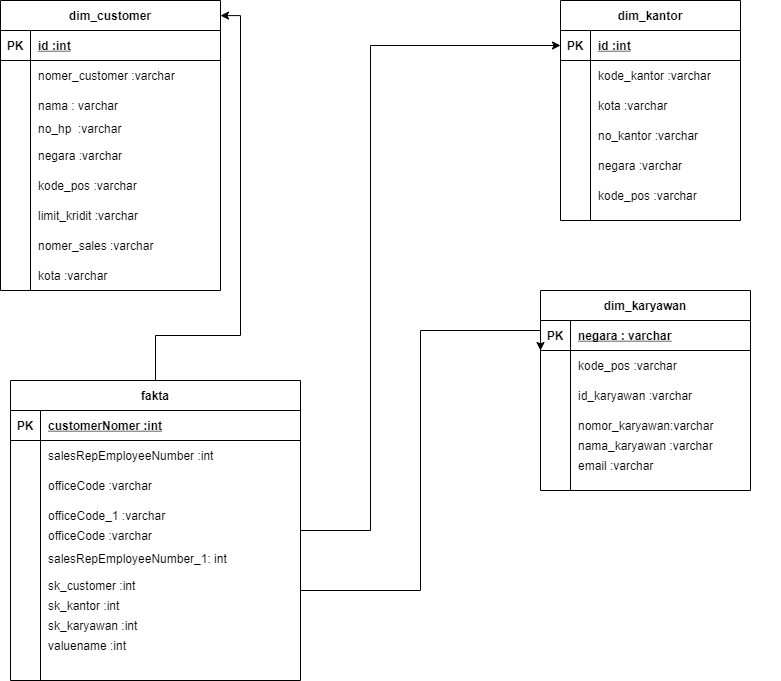

The diagram above was exported from draw.io. Its source (the exported page's mxGraphModel, read from the mxfile embedded in the PNG):
<mxGraphModel dx="868" dy="417" grid="1" gridSize="10" guides="1" tooltips="1" connect="1" arrows="1" fold="1" page="1" pageScale="1" pageWidth="850" pageHeight="1100" math="0" shadow="0">
  <root>
    <mxCell id="0" />
    <mxCell id="1" parent="0" />
    <mxCell id="GcljRjs3PmHI072yXY0v-18" value="dim_customer" style="shape=table;startSize=30;container=1;collapsible=1;childLayout=tableLayout;fixedRows=1;rowLines=0;fontStyle=1;align=center;resizeLast=1;" vertex="1" parent="1">
      <mxGeometry x="40" y="50" width="220" height="290" as="geometry" />
    </mxCell>
    <mxCell id="GcljRjs3PmHI072yXY0v-19" value="" style="shape=partialRectangle;collapsible=0;dropTarget=0;pointerEvents=0;fillColor=none;top=0;left=0;bottom=1;right=0;points=[[0,0.5],[1,0.5]];portConstraint=eastwest;" vertex="1" parent="GcljRjs3PmHI072yXY0v-18">
      <mxGeometry y="30" width="220" height="30" as="geometry" />
    </mxCell>
    <mxCell id="GcljRjs3PmHI072yXY0v-20" value="PK" style="shape=partialRectangle;connectable=0;fillColor=none;top=0;left=0;bottom=0;right=0;fontStyle=1;overflow=hidden;" vertex="1" parent="GcljRjs3PmHI072yXY0v-19">
      <mxGeometry width="30" height="30" as="geometry">
        <mxRectangle width="30" height="30" as="alternateBounds" />
      </mxGeometry>
    </mxCell>
    <mxCell id="GcljRjs3PmHI072yXY0v-21" value="id :int" style="shape=partialRectangle;connectable=0;fillColor=none;top=0;left=0;bottom=0;right=0;align=left;spacingLeft=6;fontStyle=5;overflow=hidden;" vertex="1" parent="GcljRjs3PmHI072yXY0v-19">
      <mxGeometry x="30" width="190" height="30" as="geometry">
        <mxRectangle width="190" height="30" as="alternateBounds" />
      </mxGeometry>
    </mxCell>
    <mxCell id="GcljRjs3PmHI072yXY0v-22" value="" style="shape=partialRectangle;collapsible=0;dropTarget=0;pointerEvents=0;fillColor=none;top=0;left=0;bottom=0;right=0;points=[[0,0.5],[1,0.5]];portConstraint=eastwest;" vertex="1" parent="GcljRjs3PmHI072yXY0v-18">
      <mxGeometry y="60" width="220" height="30" as="geometry" />
    </mxCell>
    <mxCell id="GcljRjs3PmHI072yXY0v-23" value="" style="shape=partialRectangle;connectable=0;fillColor=none;top=0;left=0;bottom=0;right=0;editable=1;overflow=hidden;" vertex="1" parent="GcljRjs3PmHI072yXY0v-22">
      <mxGeometry width="30" height="30" as="geometry">
        <mxRectangle width="30" height="30" as="alternateBounds" />
      </mxGeometry>
    </mxCell>
    <mxCell id="GcljRjs3PmHI072yXY0v-24" value="nomer_customer :varchar" style="shape=partialRectangle;connectable=0;fillColor=none;top=0;left=0;bottom=0;right=0;align=left;spacingLeft=6;overflow=hidden;" vertex="1" parent="GcljRjs3PmHI072yXY0v-22">
      <mxGeometry x="30" width="190" height="30" as="geometry">
        <mxRectangle width="190" height="30" as="alternateBounds" />
      </mxGeometry>
    </mxCell>
    <mxCell id="GcljRjs3PmHI072yXY0v-25" value="" style="shape=partialRectangle;collapsible=0;dropTarget=0;pointerEvents=0;fillColor=none;top=0;left=0;bottom=0;right=0;points=[[0,0.5],[1,0.5]];portConstraint=eastwest;" vertex="1" parent="GcljRjs3PmHI072yXY0v-18">
      <mxGeometry y="90" width="220" height="30" as="geometry" />
    </mxCell>
    <mxCell id="GcljRjs3PmHI072yXY0v-26" value="" style="shape=partialRectangle;connectable=0;fillColor=none;top=0;left=0;bottom=0;right=0;editable=1;overflow=hidden;" vertex="1" parent="GcljRjs3PmHI072yXY0v-25">
      <mxGeometry width="30" height="30" as="geometry">
        <mxRectangle width="30" height="30" as="alternateBounds" />
      </mxGeometry>
    </mxCell>
    <mxCell id="GcljRjs3PmHI072yXY0v-27" value="nama : varchar" style="shape=partialRectangle;connectable=0;fillColor=none;top=0;left=0;bottom=0;right=0;align=left;spacingLeft=6;overflow=hidden;" vertex="1" parent="GcljRjs3PmHI072yXY0v-25">
      <mxGeometry x="30" width="190" height="30" as="geometry">
        <mxRectangle width="190" height="30" as="alternateBounds" />
      </mxGeometry>
    </mxCell>
    <mxCell id="GcljRjs3PmHI072yXY0v-28" value="" style="shape=partialRectangle;collapsible=0;dropTarget=0;pointerEvents=0;fillColor=none;top=0;left=0;bottom=0;right=0;points=[[0,0.5],[1,0.5]];portConstraint=eastwest;" vertex="1" parent="GcljRjs3PmHI072yXY0v-18">
      <mxGeometry y="120" width="220" height="30" as="geometry" />
    </mxCell>
    <mxCell id="GcljRjs3PmHI072yXY0v-29" value="" style="shape=partialRectangle;connectable=0;fillColor=none;top=0;left=0;bottom=0;right=0;editable=1;overflow=hidden;" vertex="1" parent="GcljRjs3PmHI072yXY0v-28">
      <mxGeometry width="30" height="30" as="geometry">
        <mxRectangle width="30" height="30" as="alternateBounds" />
      </mxGeometry>
    </mxCell>
    <mxCell id="GcljRjs3PmHI072yXY0v-30" value="no_hp  :varchar&#10;" style="shape=partialRectangle;connectable=0;fillColor=none;top=0;left=0;bottom=0;right=0;align=left;spacingLeft=6;overflow=hidden;" vertex="1" parent="GcljRjs3PmHI072yXY0v-28">
      <mxGeometry x="30" width="190" height="30" as="geometry">
        <mxRectangle width="190" height="30" as="alternateBounds" />
      </mxGeometry>
    </mxCell>
    <mxCell id="GcljRjs3PmHI072yXY0v-31" value="negara :varchar" style="shape=partialRectangle;connectable=0;fillColor=none;top=0;left=0;bottom=0;right=0;align=left;spacingLeft=6;overflow=hidden;" vertex="1" parent="1">
      <mxGeometry x="70" y="190" width="190" height="30" as="geometry">
        <mxRectangle width="190" height="30" as="alternateBounds" />
      </mxGeometry>
    </mxCell>
    <mxCell id="GcljRjs3PmHI072yXY0v-32" value="kode_pos :varchar" style="shape=partialRectangle;connectable=0;fillColor=none;top=0;left=0;bottom=0;right=0;align=left;spacingLeft=6;overflow=hidden;" vertex="1" parent="1">
      <mxGeometry x="70" y="220" width="190" height="30" as="geometry">
        <mxRectangle width="190" height="30" as="alternateBounds" />
      </mxGeometry>
    </mxCell>
    <mxCell id="GcljRjs3PmHI072yXY0v-33" value="limit_kridit :varchar" style="shape=partialRectangle;connectable=0;fillColor=none;top=0;left=0;bottom=0;right=0;align=left;spacingLeft=6;overflow=hidden;" vertex="1" parent="1">
      <mxGeometry x="70" y="250" width="190" height="30" as="geometry">
        <mxRectangle width="190" height="30" as="alternateBounds" />
      </mxGeometry>
    </mxCell>
    <mxCell id="GcljRjs3PmHI072yXY0v-34" value="nomer_sales :varchar" style="shape=partialRectangle;connectable=0;fillColor=none;top=0;left=0;bottom=0;right=0;align=left;spacingLeft=6;overflow=hidden;" vertex="1" parent="1">
      <mxGeometry x="70" y="280" width="190" height="30" as="geometry">
        <mxRectangle width="190" height="30" as="alternateBounds" />
      </mxGeometry>
    </mxCell>
    <mxCell id="GcljRjs3PmHI072yXY0v-35" value="kota :varchar" style="shape=partialRectangle;connectable=0;fillColor=none;top=0;left=0;bottom=0;right=0;align=left;spacingLeft=6;overflow=hidden;" vertex="1" parent="1">
      <mxGeometry x="70" y="310" width="190" height="30" as="geometry">
        <mxRectangle width="190" height="30" as="alternateBounds" />
      </mxGeometry>
    </mxCell>
    <mxCell id="GcljRjs3PmHI072yXY0v-36" value="dim_kantor" style="shape=table;startSize=30;container=1;collapsible=1;childLayout=tableLayout;fixedRows=1;rowLines=0;fontStyle=1;align=center;resizeLast=1;" vertex="1" parent="1">
      <mxGeometry x="600" y="50" width="180" height="220" as="geometry" />
    </mxCell>
    <mxCell id="GcljRjs3PmHI072yXY0v-37" value="" style="shape=partialRectangle;collapsible=0;dropTarget=0;pointerEvents=0;fillColor=none;top=0;left=0;bottom=1;right=0;points=[[0,0.5],[1,0.5]];portConstraint=eastwest;" vertex="1" parent="GcljRjs3PmHI072yXY0v-36">
      <mxGeometry y="30" width="180" height="30" as="geometry" />
    </mxCell>
    <mxCell id="GcljRjs3PmHI072yXY0v-38" value="PK" style="shape=partialRectangle;connectable=0;fillColor=none;top=0;left=0;bottom=0;right=0;fontStyle=1;overflow=hidden;" vertex="1" parent="GcljRjs3PmHI072yXY0v-37">
      <mxGeometry width="30" height="30" as="geometry">
        <mxRectangle width="30" height="30" as="alternateBounds" />
      </mxGeometry>
    </mxCell>
    <mxCell id="GcljRjs3PmHI072yXY0v-39" value="id :int" style="shape=partialRectangle;connectable=0;fillColor=none;top=0;left=0;bottom=0;right=0;align=left;spacingLeft=6;fontStyle=5;overflow=hidden;" vertex="1" parent="GcljRjs3PmHI072yXY0v-37">
      <mxGeometry x="30" width="150" height="30" as="geometry">
        <mxRectangle width="150" height="30" as="alternateBounds" />
      </mxGeometry>
    </mxCell>
    <mxCell id="GcljRjs3PmHI072yXY0v-40" value="" style="shape=partialRectangle;collapsible=0;dropTarget=0;pointerEvents=0;fillColor=none;top=0;left=0;bottom=0;right=0;points=[[0,0.5],[1,0.5]];portConstraint=eastwest;" vertex="1" parent="GcljRjs3PmHI072yXY0v-36">
      <mxGeometry y="60" width="180" height="30" as="geometry" />
    </mxCell>
    <mxCell id="GcljRjs3PmHI072yXY0v-41" value="" style="shape=partialRectangle;connectable=0;fillColor=none;top=0;left=0;bottom=0;right=0;editable=1;overflow=hidden;" vertex="1" parent="GcljRjs3PmHI072yXY0v-40">
      <mxGeometry width="30" height="30" as="geometry">
        <mxRectangle width="30" height="30" as="alternateBounds" />
      </mxGeometry>
    </mxCell>
    <mxCell id="GcljRjs3PmHI072yXY0v-42" value="kode_kantor :varchar" style="shape=partialRectangle;connectable=0;fillColor=none;top=0;left=0;bottom=0;right=0;align=left;spacingLeft=6;overflow=hidden;" vertex="1" parent="GcljRjs3PmHI072yXY0v-40">
      <mxGeometry x="30" width="150" height="30" as="geometry">
        <mxRectangle width="150" height="30" as="alternateBounds" />
      </mxGeometry>
    </mxCell>
    <mxCell id="GcljRjs3PmHI072yXY0v-43" value="" style="shape=partialRectangle;collapsible=0;dropTarget=0;pointerEvents=0;fillColor=none;top=0;left=0;bottom=0;right=0;points=[[0,0.5],[1,0.5]];portConstraint=eastwest;" vertex="1" parent="GcljRjs3PmHI072yXY0v-36">
      <mxGeometry y="90" width="180" height="30" as="geometry" />
    </mxCell>
    <mxCell id="GcljRjs3PmHI072yXY0v-44" value="" style="shape=partialRectangle;connectable=0;fillColor=none;top=0;left=0;bottom=0;right=0;editable=1;overflow=hidden;" vertex="1" parent="GcljRjs3PmHI072yXY0v-43">
      <mxGeometry width="30" height="30" as="geometry">
        <mxRectangle width="30" height="30" as="alternateBounds" />
      </mxGeometry>
    </mxCell>
    <mxCell id="GcljRjs3PmHI072yXY0v-45" value="kota :varchar" style="shape=partialRectangle;connectable=0;fillColor=none;top=0;left=0;bottom=0;right=0;align=left;spacingLeft=6;overflow=hidden;" vertex="1" parent="GcljRjs3PmHI072yXY0v-43">
      <mxGeometry x="30" width="150" height="30" as="geometry">
        <mxRectangle width="150" height="30" as="alternateBounds" />
      </mxGeometry>
    </mxCell>
    <mxCell id="GcljRjs3PmHI072yXY0v-46" value="" style="shape=partialRectangle;collapsible=0;dropTarget=0;pointerEvents=0;fillColor=none;top=0;left=0;bottom=0;right=0;points=[[0,0.5],[1,0.5]];portConstraint=eastwest;" vertex="1" parent="GcljRjs3PmHI072yXY0v-36">
      <mxGeometry y="120" width="180" height="30" as="geometry" />
    </mxCell>
    <mxCell id="GcljRjs3PmHI072yXY0v-47" value="" style="shape=partialRectangle;connectable=0;fillColor=none;top=0;left=0;bottom=0;right=0;editable=1;overflow=hidden;" vertex="1" parent="GcljRjs3PmHI072yXY0v-46">
      <mxGeometry width="30" height="30" as="geometry">
        <mxRectangle width="30" height="30" as="alternateBounds" />
      </mxGeometry>
    </mxCell>
    <mxCell id="GcljRjs3PmHI072yXY0v-48" value="no_kantor :varchar" style="shape=partialRectangle;connectable=0;fillColor=none;top=0;left=0;bottom=0;right=0;align=left;spacingLeft=6;overflow=hidden;" vertex="1" parent="GcljRjs3PmHI072yXY0v-46">
      <mxGeometry x="30" width="150" height="30" as="geometry">
        <mxRectangle width="150" height="30" as="alternateBounds" />
      </mxGeometry>
    </mxCell>
    <mxCell id="GcljRjs3PmHI072yXY0v-49" value="negara :varchar" style="shape=partialRectangle;connectable=0;fillColor=none;top=0;left=0;bottom=0;right=0;align=left;spacingLeft=6;overflow=hidden;" vertex="1" parent="1">
      <mxGeometry x="630" y="200" width="190" height="30" as="geometry">
        <mxRectangle width="190" height="30" as="alternateBounds" />
      </mxGeometry>
    </mxCell>
    <mxCell id="GcljRjs3PmHI072yXY0v-50" value="kode_pos :varchar" style="shape=partialRectangle;connectable=0;fillColor=none;top=0;left=0;bottom=0;right=0;align=left;spacingLeft=6;overflow=hidden;" vertex="1" parent="1">
      <mxGeometry x="630" y="230" width="190" height="30" as="geometry">
        <mxRectangle width="190" height="30" as="alternateBounds" />
      </mxGeometry>
    </mxCell>
    <mxCell id="GcljRjs3PmHI072yXY0v-51" value="dim_karyawan" style="shape=table;startSize=30;container=1;collapsible=1;childLayout=tableLayout;fixedRows=1;rowLines=0;fontStyle=1;align=center;resizeLast=1;" vertex="1" parent="1">
      <mxGeometry x="580" y="340" width="210" height="200" as="geometry" />
    </mxCell>
    <mxCell id="GcljRjs3PmHI072yXY0v-52" value="" style="shape=partialRectangle;collapsible=0;dropTarget=0;pointerEvents=0;fillColor=none;top=0;left=0;bottom=1;right=0;points=[[0,0.5],[1,0.5]];portConstraint=eastwest;" vertex="1" parent="GcljRjs3PmHI072yXY0v-51">
      <mxGeometry y="30" width="210" height="30" as="geometry" />
    </mxCell>
    <mxCell id="GcljRjs3PmHI072yXY0v-53" value="PK" style="shape=partialRectangle;connectable=0;fillColor=none;top=0;left=0;bottom=0;right=0;fontStyle=1;overflow=hidden;" vertex="1" parent="GcljRjs3PmHI072yXY0v-52">
      <mxGeometry width="30" height="30" as="geometry">
        <mxRectangle width="30" height="30" as="alternateBounds" />
      </mxGeometry>
    </mxCell>
    <mxCell id="GcljRjs3PmHI072yXY0v-54" value="negara : varchar" style="shape=partialRectangle;connectable=0;fillColor=none;top=0;left=0;bottom=0;right=0;align=left;spacingLeft=6;fontStyle=5;overflow=hidden;" vertex="1" parent="GcljRjs3PmHI072yXY0v-52">
      <mxGeometry x="30" width="180" height="30" as="geometry">
        <mxRectangle width="180" height="30" as="alternateBounds" />
      </mxGeometry>
    </mxCell>
    <mxCell id="GcljRjs3PmHI072yXY0v-55" value="" style="shape=partialRectangle;collapsible=0;dropTarget=0;pointerEvents=0;fillColor=none;top=0;left=0;bottom=0;right=0;points=[[0,0.5],[1,0.5]];portConstraint=eastwest;" vertex="1" parent="GcljRjs3PmHI072yXY0v-51">
      <mxGeometry y="60" width="210" height="30" as="geometry" />
    </mxCell>
    <mxCell id="GcljRjs3PmHI072yXY0v-56" value="" style="shape=partialRectangle;connectable=0;fillColor=none;top=0;left=0;bottom=0;right=0;editable=1;overflow=hidden;" vertex="1" parent="GcljRjs3PmHI072yXY0v-55">
      <mxGeometry width="30" height="30" as="geometry">
        <mxRectangle width="30" height="30" as="alternateBounds" />
      </mxGeometry>
    </mxCell>
    <mxCell id="GcljRjs3PmHI072yXY0v-57" value="kode_pos :varchar" style="shape=partialRectangle;connectable=0;fillColor=none;top=0;left=0;bottom=0;right=0;align=left;spacingLeft=6;overflow=hidden;" vertex="1" parent="GcljRjs3PmHI072yXY0v-55">
      <mxGeometry x="30" width="180" height="30" as="geometry">
        <mxRectangle width="180" height="30" as="alternateBounds" />
      </mxGeometry>
    </mxCell>
    <mxCell id="GcljRjs3PmHI072yXY0v-58" value="" style="shape=partialRectangle;collapsible=0;dropTarget=0;pointerEvents=0;fillColor=none;top=0;left=0;bottom=0;right=0;points=[[0,0.5],[1,0.5]];portConstraint=eastwest;" vertex="1" parent="GcljRjs3PmHI072yXY0v-51">
      <mxGeometry y="90" width="210" height="30" as="geometry" />
    </mxCell>
    <mxCell id="GcljRjs3PmHI072yXY0v-59" value="" style="shape=partialRectangle;connectable=0;fillColor=none;top=0;left=0;bottom=0;right=0;editable=1;overflow=hidden;" vertex="1" parent="GcljRjs3PmHI072yXY0v-58">
      <mxGeometry width="30" height="30" as="geometry">
        <mxRectangle width="30" height="30" as="alternateBounds" />
      </mxGeometry>
    </mxCell>
    <mxCell id="GcljRjs3PmHI072yXY0v-60" value="id_karyawan :varchar" style="shape=partialRectangle;connectable=0;fillColor=none;top=0;left=0;bottom=0;right=0;align=left;spacingLeft=6;overflow=hidden;" vertex="1" parent="GcljRjs3PmHI072yXY0v-58">
      <mxGeometry x="30" width="180" height="30" as="geometry">
        <mxRectangle width="180" height="30" as="alternateBounds" />
      </mxGeometry>
    </mxCell>
    <mxCell id="GcljRjs3PmHI072yXY0v-61" value="" style="shape=partialRectangle;collapsible=0;dropTarget=0;pointerEvents=0;fillColor=none;top=0;left=0;bottom=0;right=0;points=[[0,0.5],[1,0.5]];portConstraint=eastwest;" vertex="1" parent="GcljRjs3PmHI072yXY0v-51">
      <mxGeometry y="120" width="210" height="30" as="geometry" />
    </mxCell>
    <mxCell id="GcljRjs3PmHI072yXY0v-62" value="" style="shape=partialRectangle;connectable=0;fillColor=none;top=0;left=0;bottom=0;right=0;editable=1;overflow=hidden;" vertex="1" parent="GcljRjs3PmHI072yXY0v-61">
      <mxGeometry width="30" height="30" as="geometry">
        <mxRectangle width="30" height="30" as="alternateBounds" />
      </mxGeometry>
    </mxCell>
    <mxCell id="GcljRjs3PmHI072yXY0v-63" value="nomor_karyawan:varchar" style="shape=partialRectangle;connectable=0;fillColor=none;top=0;left=0;bottom=0;right=0;align=left;spacingLeft=6;overflow=hidden;" vertex="1" parent="GcljRjs3PmHI072yXY0v-61">
      <mxGeometry x="30" width="180" height="30" as="geometry">
        <mxRectangle width="180" height="30" as="alternateBounds" />
      </mxGeometry>
    </mxCell>
    <mxCell id="GcljRjs3PmHI072yXY0v-64" value="nama_karyawan :varchar" style="shape=partialRectangle;connectable=0;fillColor=none;top=0;left=0;bottom=0;right=0;align=left;spacingLeft=6;overflow=hidden;" vertex="1" parent="1">
      <mxGeometry x="610" y="480" width="180" height="30" as="geometry">
        <mxRectangle width="180" height="30" as="alternateBounds" />
      </mxGeometry>
    </mxCell>
    <mxCell id="GcljRjs3PmHI072yXY0v-65" value="email :varchar" style="shape=partialRectangle;connectable=0;fillColor=none;top=0;left=0;bottom=0;right=0;align=left;spacingLeft=6;overflow=hidden;" vertex="1" parent="1">
      <mxGeometry x="610" y="500" width="180" height="30" as="geometry">
        <mxRectangle width="180" height="30" as="alternateBounds" />
      </mxGeometry>
    </mxCell>
    <mxCell id="GcljRjs3PmHI072yXY0v-90" style="edgeStyle=orthogonalEdgeStyle;rounded=0;orthogonalLoop=1;jettySize=auto;html=1;entryX=1;entryY=0.052;entryDx=0;entryDy=0;entryPerimeter=0;" edge="1" parent="1" source="GcljRjs3PmHI072yXY0v-66" target="GcljRjs3PmHI072yXY0v-18">
      <mxGeometry relative="1" as="geometry" />
    </mxCell>
    <mxCell id="GcljRjs3PmHI072yXY0v-91" style="edgeStyle=orthogonalEdgeStyle;rounded=0;orthogonalLoop=1;jettySize=auto;html=1;entryX=0;entryY=0;entryDx=0;entryDy=0;entryPerimeter=0;" edge="1" parent="1" source="GcljRjs3PmHI072yXY0v-66" target="GcljRjs3PmHI072yXY0v-55">
      <mxGeometry relative="1" as="geometry">
        <Array as="points">
          <mxPoint x="460" y="640" />
          <mxPoint x="460" y="380" />
          <mxPoint x="580" y="380" />
        </Array>
      </mxGeometry>
    </mxCell>
    <mxCell id="GcljRjs3PmHI072yXY0v-93" style="edgeStyle=orthogonalEdgeStyle;rounded=0;orthogonalLoop=1;jettySize=auto;html=1;entryX=0;entryY=0.5;entryDx=0;entryDy=0;" edge="1" parent="1" source="GcljRjs3PmHI072yXY0v-66" target="GcljRjs3PmHI072yXY0v-37">
      <mxGeometry relative="1" as="geometry">
        <Array as="points">
          <mxPoint x="410" y="580" />
          <mxPoint x="410" y="95" />
        </Array>
      </mxGeometry>
    </mxCell>
    <mxCell id="GcljRjs3PmHI072yXY0v-66" value="fakta" style="shape=table;startSize=30;container=1;collapsible=1;childLayout=tableLayout;fixedRows=1;rowLines=0;fontStyle=1;align=center;resizeLast=1;" vertex="1" parent="1">
      <mxGeometry x="50" y="430" width="290" height="300" as="geometry" />
    </mxCell>
    <mxCell id="GcljRjs3PmHI072yXY0v-67" value="" style="shape=partialRectangle;collapsible=0;dropTarget=0;pointerEvents=0;fillColor=none;top=0;left=0;bottom=1;right=0;points=[[0,0.5],[1,0.5]];portConstraint=eastwest;" vertex="1" parent="GcljRjs3PmHI072yXY0v-66">
      <mxGeometry y="30" width="290" height="30" as="geometry" />
    </mxCell>
    <mxCell id="GcljRjs3PmHI072yXY0v-68" value="PK" style="shape=partialRectangle;connectable=0;fillColor=none;top=0;left=0;bottom=0;right=0;fontStyle=1;overflow=hidden;" vertex="1" parent="GcljRjs3PmHI072yXY0v-67">
      <mxGeometry width="30" height="30" as="geometry">
        <mxRectangle width="30" height="30" as="alternateBounds" />
      </mxGeometry>
    </mxCell>
    <mxCell id="GcljRjs3PmHI072yXY0v-69" value="customerNomer :int" style="shape=partialRectangle;connectable=0;fillColor=none;top=0;left=0;bottom=0;right=0;align=left;spacingLeft=6;fontStyle=5;overflow=hidden;" vertex="1" parent="GcljRjs3PmHI072yXY0v-67">
      <mxGeometry x="30" width="260" height="30" as="geometry">
        <mxRectangle width="260" height="30" as="alternateBounds" />
      </mxGeometry>
    </mxCell>
    <mxCell id="GcljRjs3PmHI072yXY0v-70" value="" style="shape=partialRectangle;collapsible=0;dropTarget=0;pointerEvents=0;fillColor=none;top=0;left=0;bottom=0;right=0;points=[[0,0.5],[1,0.5]];portConstraint=eastwest;" vertex="1" parent="GcljRjs3PmHI072yXY0v-66">
      <mxGeometry y="60" width="290" height="30" as="geometry" />
    </mxCell>
    <mxCell id="GcljRjs3PmHI072yXY0v-71" value="" style="shape=partialRectangle;connectable=0;fillColor=none;top=0;left=0;bottom=0;right=0;editable=1;overflow=hidden;" vertex="1" parent="GcljRjs3PmHI072yXY0v-70">
      <mxGeometry width="30" height="30" as="geometry">
        <mxRectangle width="30" height="30" as="alternateBounds" />
      </mxGeometry>
    </mxCell>
    <mxCell id="GcljRjs3PmHI072yXY0v-72" value="salesRepEmployeeNumber :int" style="shape=partialRectangle;connectable=0;fillColor=none;top=0;left=0;bottom=0;right=0;align=left;spacingLeft=6;overflow=hidden;" vertex="1" parent="GcljRjs3PmHI072yXY0v-70">
      <mxGeometry x="30" width="260" height="30" as="geometry">
        <mxRectangle width="260" height="30" as="alternateBounds" />
      </mxGeometry>
    </mxCell>
    <mxCell id="GcljRjs3PmHI072yXY0v-73" value="" style="shape=partialRectangle;collapsible=0;dropTarget=0;pointerEvents=0;fillColor=none;top=0;left=0;bottom=0;right=0;points=[[0,0.5],[1,0.5]];portConstraint=eastwest;" vertex="1" parent="GcljRjs3PmHI072yXY0v-66">
      <mxGeometry y="90" width="290" height="30" as="geometry" />
    </mxCell>
    <mxCell id="GcljRjs3PmHI072yXY0v-74" value="" style="shape=partialRectangle;connectable=0;fillColor=none;top=0;left=0;bottom=0;right=0;editable=1;overflow=hidden;" vertex="1" parent="GcljRjs3PmHI072yXY0v-73">
      <mxGeometry width="30" height="30" as="geometry">
        <mxRectangle width="30" height="30" as="alternateBounds" />
      </mxGeometry>
    </mxCell>
    <mxCell id="GcljRjs3PmHI072yXY0v-75" value="officeCode :varchar" style="shape=partialRectangle;connectable=0;fillColor=none;top=0;left=0;bottom=0;right=0;align=left;spacingLeft=6;overflow=hidden;" vertex="1" parent="GcljRjs3PmHI072yXY0v-73">
      <mxGeometry x="30" width="260" height="30" as="geometry">
        <mxRectangle width="260" height="30" as="alternateBounds" />
      </mxGeometry>
    </mxCell>
    <mxCell id="GcljRjs3PmHI072yXY0v-76" value="" style="shape=partialRectangle;collapsible=0;dropTarget=0;pointerEvents=0;fillColor=none;top=0;left=0;bottom=0;right=0;points=[[0,0.5],[1,0.5]];portConstraint=eastwest;" vertex="1" parent="GcljRjs3PmHI072yXY0v-66">
      <mxGeometry y="120" width="290" height="30" as="geometry" />
    </mxCell>
    <mxCell id="GcljRjs3PmHI072yXY0v-77" value="" style="shape=partialRectangle;connectable=0;fillColor=none;top=0;left=0;bottom=0;right=0;editable=1;overflow=hidden;" vertex="1" parent="GcljRjs3PmHI072yXY0v-76">
      <mxGeometry width="30" height="30" as="geometry">
        <mxRectangle width="30" height="30" as="alternateBounds" />
      </mxGeometry>
    </mxCell>
    <mxCell id="GcljRjs3PmHI072yXY0v-78" value="officeCode_1 :varchar" style="shape=partialRectangle;connectable=0;fillColor=none;top=0;left=0;bottom=0;right=0;align=left;spacingLeft=6;overflow=hidden;" vertex="1" parent="GcljRjs3PmHI072yXY0v-76">
      <mxGeometry x="30" width="260" height="30" as="geometry">
        <mxRectangle width="260" height="30" as="alternateBounds" />
      </mxGeometry>
    </mxCell>
    <mxCell id="GcljRjs3PmHI072yXY0v-79" value="" style="shape=partialRectangle;collapsible=0;dropTarget=0;pointerEvents=0;fillColor=none;top=0;left=0;bottom=0;right=0;points=[[0,0.5],[1,0.5]];portConstraint=eastwest;" vertex="1" parent="1">
      <mxGeometry x="50" y="570" width="290" height="30" as="geometry" />
    </mxCell>
    <mxCell id="GcljRjs3PmHI072yXY0v-80" value="" style="shape=partialRectangle;connectable=0;fillColor=none;top=0;left=0;bottom=0;right=0;editable=1;overflow=hidden;" vertex="1" parent="GcljRjs3PmHI072yXY0v-79">
      <mxGeometry width="30" height="30" as="geometry">
        <mxRectangle width="30" height="30" as="alternateBounds" />
      </mxGeometry>
    </mxCell>
    <mxCell id="GcljRjs3PmHI072yXY0v-81" value="officeCode :varchar" style="shape=partialRectangle;connectable=0;fillColor=none;top=0;left=0;bottom=0;right=0;align=left;spacingLeft=6;overflow=hidden;" vertex="1" parent="GcljRjs3PmHI072yXY0v-79">
      <mxGeometry x="30" width="260" height="30" as="geometry">
        <mxRectangle width="260" height="30" as="alternateBounds" />
      </mxGeometry>
    </mxCell>
    <mxCell id="GcljRjs3PmHI072yXY0v-82" value="" style="shape=partialRectangle;collapsible=0;dropTarget=0;pointerEvents=0;fillColor=none;top=0;left=0;bottom=0;right=0;points=[[0,0.5],[1,0.5]];portConstraint=eastwest;" vertex="1" parent="1">
      <mxGeometry x="50" y="590" width="290" height="30" as="geometry" />
    </mxCell>
    <mxCell id="GcljRjs3PmHI072yXY0v-83" value="" style="shape=partialRectangle;connectable=0;fillColor=none;top=0;left=0;bottom=0;right=0;editable=1;overflow=hidden;" vertex="1" parent="GcljRjs3PmHI072yXY0v-82">
      <mxGeometry width="30" height="30" as="geometry">
        <mxRectangle width="30" height="30" as="alternateBounds" />
      </mxGeometry>
    </mxCell>
    <mxCell id="GcljRjs3PmHI072yXY0v-84" value="salesRepEmployeeNumber_1: int&#10;" style="shape=partialRectangle;connectable=0;fillColor=none;top=0;left=0;bottom=0;right=0;align=left;spacingLeft=6;overflow=hidden;" vertex="1" parent="1">
      <mxGeometry x="80" y="600" width="260" height="30" as="geometry">
        <mxRectangle width="260" height="30" as="alternateBounds" />
      </mxGeometry>
    </mxCell>
    <mxCell id="GcljRjs3PmHI072yXY0v-85" value="sk_customer :int" style="shape=partialRectangle;connectable=0;fillColor=none;top=0;left=0;bottom=0;right=0;align=left;spacingLeft=6;overflow=hidden;" vertex="1" parent="1">
      <mxGeometry x="80" y="620" width="260" height="30" as="geometry">
        <mxRectangle width="260" height="30" as="alternateBounds" />
      </mxGeometry>
    </mxCell>
    <mxCell id="GcljRjs3PmHI072yXY0v-86" value="sk_kantor :int" style="shape=partialRectangle;connectable=0;fillColor=none;top=0;left=0;bottom=0;right=0;align=left;spacingLeft=6;overflow=hidden;" vertex="1" parent="1">
      <mxGeometry x="80" y="640" width="260" height="30" as="geometry">
        <mxRectangle width="260" height="30" as="alternateBounds" />
      </mxGeometry>
    </mxCell>
    <mxCell id="GcljRjs3PmHI072yXY0v-87" value="sk_karyawan :int" style="shape=partialRectangle;connectable=0;fillColor=none;top=0;left=0;bottom=0;right=0;align=left;spacingLeft=6;overflow=hidden;" vertex="1" parent="1">
      <mxGeometry x="80" y="660" width="260" height="30" as="geometry">
        <mxRectangle width="260" height="30" as="alternateBounds" />
      </mxGeometry>
    </mxCell>
    <mxCell id="GcljRjs3PmHI072yXY0v-88" value="valuename :int" style="shape=partialRectangle;connectable=0;fillColor=none;top=0;left=0;bottom=0;right=0;align=left;spacingLeft=6;overflow=hidden;" vertex="1" parent="1">
      <mxGeometry x="80" y="680" width="260" height="30" as="geometry">
        <mxRectangle width="260" height="30" as="alternateBounds" />
      </mxGeometry>
    </mxCell>
  </root>
</mxGraphModel>